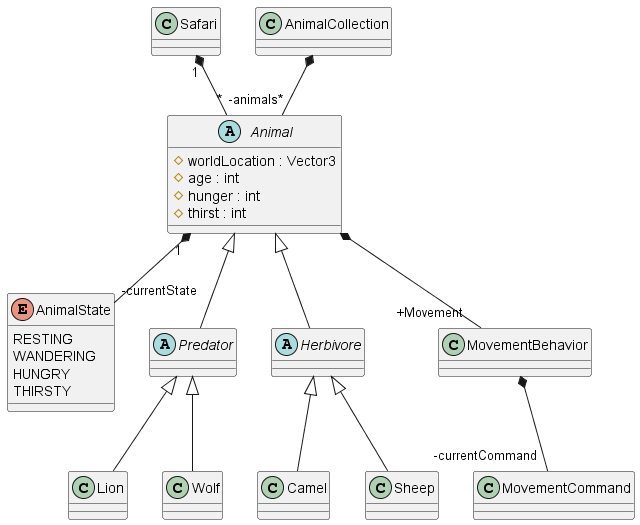

The diagram above was rendered by PlantUML. Its source (embedded in the PNG):
@startuml
enum AnimalState{
    RESTING
    WANDERING
    HUNGRY
    THIRSTY
}

abstract class Animal{
    # worldLocation : Vector3
    # age : int
    # hunger : int
    # thirst : int
}

Animal "1" *-- "-currentState" AnimalState

abstract class Predator extends Animal{

}
class Lion extends Predator{
    
}
class Wolf extends Predator{
    
}
abstract class Herbivore extends Animal{

}
class Camel extends Herbivore{
    
}
class Sheep extends Herbivore{
    
}



Safari "1" *-- "*" Animal

Class MovementBehavior{

}
Class MovementCommand{

}
Class AnimalCollection{

}

Animal *-- "+Movement" MovementBehavior
AnimalCollection  *-- "-animals*" Animal

MovementBehavior *-- "-currentCommand" MovementCommand

@enduml